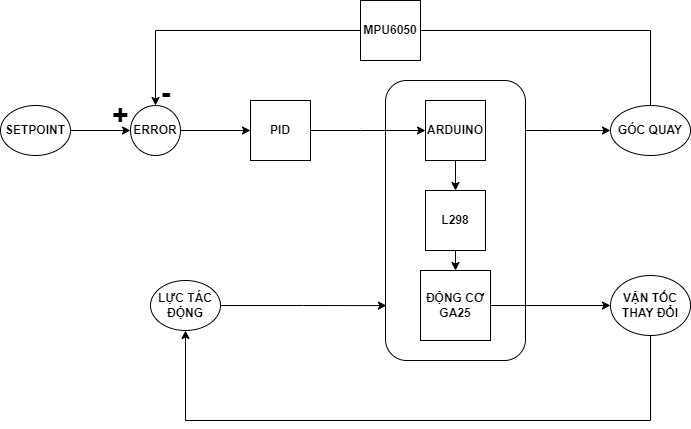

The diagram above was exported from draw.io. Its source (the exported page's mxGraphModel, read from the mxfile embedded in the PNG):
<mxGraphModel dx="1050" dy="523" grid="1" gridSize="10" guides="1" tooltips="1" connect="1" arrows="1" fold="1" page="1" pageScale="1" pageWidth="827" pageHeight="1169" math="0" shadow="0">
  <root>
    <mxCell id="0" />
    <mxCell id="1" parent="0" />
    <mxCell id="Eh4tGiYGEYvk4l9yLsGW-14" style="edgeStyle=orthogonalEdgeStyle;rounded=0;orthogonalLoop=1;jettySize=auto;html=1;entryX=0;entryY=0.5;entryDx=0;entryDy=0;" edge="1" parent="1" source="Eh4tGiYGEYvk4l9yLsGW-1" target="Eh4tGiYGEYvk4l9yLsGW-8">
      <mxGeometry relative="1" as="geometry">
        <Array as="points">
          <mxPoint x="610" y="300" />
          <mxPoint x="610" y="300" />
        </Array>
      </mxGeometry>
    </mxCell>
    <mxCell id="Eh4tGiYGEYvk4l9yLsGW-1" value="" style="rounded=1;whiteSpace=wrap;html=1;" vertex="1" parent="1">
      <mxGeometry x="445" y="250" width="140" height="280" as="geometry" />
    </mxCell>
    <mxCell id="Eh4tGiYGEYvk4l9yLsGW-16" style="edgeStyle=orthogonalEdgeStyle;rounded=0;orthogonalLoop=1;jettySize=auto;html=1;exitX=0.5;exitY=1;exitDx=0;exitDy=0;entryX=0.5;entryY=0;entryDx=0;entryDy=0;" edge="1" parent="1" source="Eh4tGiYGEYvk4l9yLsGW-2" target="Eh4tGiYGEYvk4l9yLsGW-5">
      <mxGeometry relative="1" as="geometry" />
    </mxCell>
    <mxCell id="Eh4tGiYGEYvk4l9yLsGW-2" value="&lt;b&gt;ARDUINO&lt;/b&gt;" style="whiteSpace=wrap;html=1;aspect=fixed;" vertex="1" parent="1">
      <mxGeometry x="485" y="270" width="60" height="60" as="geometry" />
    </mxCell>
    <mxCell id="Eh4tGiYGEYvk4l9yLsGW-17" style="edgeStyle=orthogonalEdgeStyle;rounded=0;orthogonalLoop=1;jettySize=auto;html=1;exitX=0.5;exitY=1;exitDx=0;exitDy=0;entryX=0.5;entryY=0;entryDx=0;entryDy=0;" edge="1" parent="1" source="Eh4tGiYGEYvk4l9yLsGW-5" target="Eh4tGiYGEYvk4l9yLsGW-7">
      <mxGeometry relative="1" as="geometry" />
    </mxCell>
    <mxCell id="Eh4tGiYGEYvk4l9yLsGW-5" value="&lt;b&gt;L298&lt;/b&gt;" style="whiteSpace=wrap;html=1;aspect=fixed;" vertex="1" parent="1">
      <mxGeometry x="485" y="360" width="60" height="60" as="geometry" />
    </mxCell>
    <mxCell id="Eh4tGiYGEYvk4l9yLsGW-15" style="edgeStyle=orthogonalEdgeStyle;rounded=0;orthogonalLoop=1;jettySize=auto;html=1;entryX=0;entryY=0.5;entryDx=0;entryDy=0;" edge="1" parent="1" source="Eh4tGiYGEYvk4l9yLsGW-7" target="Eh4tGiYGEYvk4l9yLsGW-9">
      <mxGeometry relative="1" as="geometry" />
    </mxCell>
    <mxCell id="Eh4tGiYGEYvk4l9yLsGW-7" value="&lt;b&gt;ĐỘNG CƠ&lt;br&gt;GA25&lt;/b&gt;" style="whiteSpace=wrap;html=1;aspect=fixed;" vertex="1" parent="1">
      <mxGeometry x="480" y="440" width="70" height="70" as="geometry" />
    </mxCell>
    <mxCell id="Eh4tGiYGEYvk4l9yLsGW-21" style="edgeStyle=orthogonalEdgeStyle;rounded=0;orthogonalLoop=1;jettySize=auto;html=1;entryX=0.5;entryY=0;entryDx=0;entryDy=0;" edge="1" parent="1" source="Eh4tGiYGEYvk4l9yLsGW-8" target="Eh4tGiYGEYvk4l9yLsGW-11">
      <mxGeometry relative="1" as="geometry">
        <Array as="points">
          <mxPoint x="710" y="200" />
          <mxPoint x="215" y="200" />
        </Array>
      </mxGeometry>
    </mxCell>
    <mxCell id="Eh4tGiYGEYvk4l9yLsGW-8" value="&lt;b&gt;GÓC QUAY&lt;/b&gt;" style="ellipse;whiteSpace=wrap;html=1;" vertex="1" parent="1">
      <mxGeometry x="670" y="275" width="80" height="50" as="geometry" />
    </mxCell>
    <mxCell id="Eh4tGiYGEYvk4l9yLsGW-28" style="edgeStyle=orthogonalEdgeStyle;rounded=0;orthogonalLoop=1;jettySize=auto;html=1;entryX=0.5;entryY=1;entryDx=0;entryDy=0;" edge="1" parent="1" source="Eh4tGiYGEYvk4l9yLsGW-9" target="Eh4tGiYGEYvk4l9yLsGW-26">
      <mxGeometry relative="1" as="geometry">
        <mxPoint x="360" y="520" as="targetPoint" />
        <Array as="points">
          <mxPoint x="710" y="590" />
          <mxPoint x="245" y="590" />
        </Array>
      </mxGeometry>
    </mxCell>
    <mxCell id="Eh4tGiYGEYvk4l9yLsGW-9" value="&lt;b&gt;VẬN TỐC THAY ĐỔI&lt;/b&gt;" style="ellipse;whiteSpace=wrap;html=1;" vertex="1" parent="1">
      <mxGeometry x="670" y="445" width="80" height="60" as="geometry" />
    </mxCell>
    <mxCell id="Eh4tGiYGEYvk4l9yLsGW-12" value="" style="edgeStyle=orthogonalEdgeStyle;rounded=0;orthogonalLoop=1;jettySize=auto;html=1;" edge="1" parent="1" source="Eh4tGiYGEYvk4l9yLsGW-10" target="Eh4tGiYGEYvk4l9yLsGW-11">
      <mxGeometry relative="1" as="geometry" />
    </mxCell>
    <mxCell id="Eh4tGiYGEYvk4l9yLsGW-10" value="&lt;b&gt;SETPOINT&lt;/b&gt;" style="ellipse;whiteSpace=wrap;html=1;" vertex="1" parent="1">
      <mxGeometry x="60" y="275" width="70" height="50" as="geometry" />
    </mxCell>
    <mxCell id="Eh4tGiYGEYvk4l9yLsGW-19" value="" style="edgeStyle=orthogonalEdgeStyle;rounded=0;orthogonalLoop=1;jettySize=auto;html=1;" edge="1" parent="1" source="Eh4tGiYGEYvk4l9yLsGW-11" target="Eh4tGiYGEYvk4l9yLsGW-18">
      <mxGeometry relative="1" as="geometry" />
    </mxCell>
    <mxCell id="Eh4tGiYGEYvk4l9yLsGW-11" value="&lt;b&gt;ERROR&lt;/b&gt;" style="ellipse;whiteSpace=wrap;html=1;" vertex="1" parent="1">
      <mxGeometry x="190" y="275" width="50" height="50" as="geometry" />
    </mxCell>
    <mxCell id="Eh4tGiYGEYvk4l9yLsGW-20" value="" style="edgeStyle=orthogonalEdgeStyle;rounded=0;orthogonalLoop=1;jettySize=auto;html=1;" edge="1" parent="1" source="Eh4tGiYGEYvk4l9yLsGW-18" target="Eh4tGiYGEYvk4l9yLsGW-2">
      <mxGeometry relative="1" as="geometry">
        <Array as="points">
          <mxPoint x="420" y="300" />
          <mxPoint x="420" y="300" />
        </Array>
      </mxGeometry>
    </mxCell>
    <mxCell id="Eh4tGiYGEYvk4l9yLsGW-18" value="&lt;b&gt;PID&lt;/b&gt;" style="whiteSpace=wrap;html=1;aspect=fixed;" vertex="1" parent="1">
      <mxGeometry x="310" y="270" width="60" height="60" as="geometry" />
    </mxCell>
    <mxCell id="Eh4tGiYGEYvk4l9yLsGW-22" value="&lt;b&gt;MPU6050&lt;/b&gt;" style="whiteSpace=wrap;html=1;aspect=fixed;" vertex="1" parent="1">
      <mxGeometry x="420" y="170" width="60" height="60" as="geometry" />
    </mxCell>
    <mxCell id="Eh4tGiYGEYvk4l9yLsGW-23" value="&lt;font style=&quot;font-size: 29px;&quot;&gt;&lt;b&gt;-&lt;/b&gt;&lt;/font&gt;" style="text;html=1;align=center;verticalAlign=middle;resizable=0;points=[];autosize=1;strokeColor=none;fillColor=none;" vertex="1" parent="1">
      <mxGeometry x="210" y="238" width="30" height="50" as="geometry" />
    </mxCell>
    <mxCell id="Eh4tGiYGEYvk4l9yLsGW-24" value="&lt;font style=&quot;font-size: 29px;&quot;&gt;&lt;b&gt;+&lt;/b&gt;&lt;/font&gt;" style="text;html=1;align=center;verticalAlign=middle;resizable=0;points=[];autosize=1;strokeColor=none;fillColor=none;" vertex="1" parent="1">
      <mxGeometry x="160" y="260" width="40" height="50" as="geometry" />
    </mxCell>
    <mxCell id="Eh4tGiYGEYvk4l9yLsGW-27" style="edgeStyle=orthogonalEdgeStyle;rounded=0;orthogonalLoop=1;jettySize=auto;html=1;entryX=0.007;entryY=0.804;entryDx=0;entryDy=0;entryPerimeter=0;" edge="1" parent="1" source="Eh4tGiYGEYvk4l9yLsGW-26" target="Eh4tGiYGEYvk4l9yLsGW-1">
      <mxGeometry relative="1" as="geometry">
        <Array as="points">
          <mxPoint x="363" y="475" />
          <mxPoint x="363" y="475" />
        </Array>
      </mxGeometry>
    </mxCell>
    <mxCell id="Eh4tGiYGEYvk4l9yLsGW-26" value="&lt;b&gt;LỰC TÁC ĐỘNG&lt;/b&gt;" style="ellipse;whiteSpace=wrap;html=1;" vertex="1" parent="1">
      <mxGeometry x="210" y="450" width="70" height="50" as="geometry" />
    </mxCell>
  </root>
</mxGraphModel>